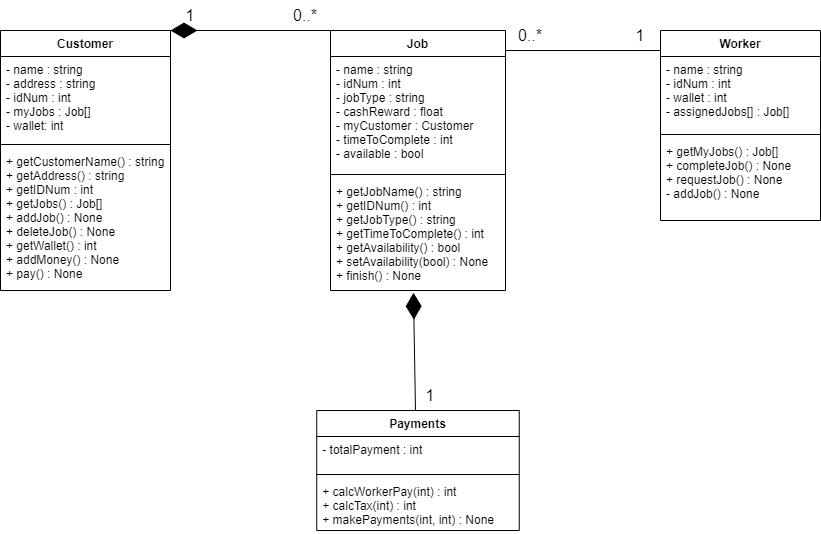

The diagram above was exported from draw.io. Its source (the exported page's mxGraphModel, read from the mxfile embedded in the PNG):
<mxGraphModel dx="1038" dy="579" grid="1" gridSize="10" guides="1" tooltips="1" connect="1" arrows="1" fold="1" page="1" pageScale="1" pageWidth="850" pageHeight="1100" math="0" shadow="0">
  <root>
    <mxCell id="0" />
    <mxCell id="1" parent="0" />
    <mxCell id="PAF2YIKiKmEz2gPix8gd-5" value="Job" style="swimlane;fontStyle=1;align=center;verticalAlign=top;childLayout=stackLayout;horizontal=1;startSize=26;horizontalStack=0;resizeParent=1;resizeParentMax=0;resizeLast=0;collapsible=1;marginBottom=0;" parent="1" vertex="1">
      <mxGeometry x="520" y="120" width="175" height="260" as="geometry" />
    </mxCell>
    <mxCell id="PAF2YIKiKmEz2gPix8gd-6" value="- name : string&#10;- idNum : int&#10;- jobType : string&#10;- cashReward : float&#10;- myCustomer : Customer&#10;- timeToComplete : int&#10;- available : bool" style="text;strokeColor=none;fillColor=none;align=left;verticalAlign=top;spacingLeft=4;spacingRight=4;overflow=hidden;rotatable=0;points=[[0,0.5],[1,0.5]];portConstraint=eastwest;" parent="PAF2YIKiKmEz2gPix8gd-5" vertex="1">
      <mxGeometry y="26" width="175" height="114" as="geometry" />
    </mxCell>
    <mxCell id="PAF2YIKiKmEz2gPix8gd-7" value="" style="line;strokeWidth=1;fillColor=none;align=left;verticalAlign=middle;spacingTop=-1;spacingLeft=3;spacingRight=3;rotatable=0;labelPosition=right;points=[];portConstraint=eastwest;" parent="PAF2YIKiKmEz2gPix8gd-5" vertex="1">
      <mxGeometry y="140" width="175" height="8" as="geometry" />
    </mxCell>
    <mxCell id="PAF2YIKiKmEz2gPix8gd-8" value="+ getJobName() : string&#10;+ getIDNum() : int&#10;+ getJobType() : string&#10;+ getTimeToComplete() : int&#10;+ getAvailability() : bool&#10;+ setAvailability(bool) : None&#10;+ finish() : None" style="text;strokeColor=none;fillColor=none;align=left;verticalAlign=top;spacingLeft=4;spacingRight=4;overflow=hidden;rotatable=0;points=[[0,0.5],[1,0.5]];portConstraint=eastwest;" parent="PAF2YIKiKmEz2gPix8gd-5" vertex="1">
      <mxGeometry y="148" width="175" height="112" as="geometry" />
    </mxCell>
    <mxCell id="PAF2YIKiKmEz2gPix8gd-9" value="Customer" style="swimlane;fontStyle=1;align=center;verticalAlign=top;childLayout=stackLayout;horizontal=1;startSize=26;horizontalStack=0;resizeParent=1;resizeParentMax=0;resizeLast=0;collapsible=1;marginBottom=0;" parent="1" vertex="1">
      <mxGeometry x="190" y="120" width="170" height="260" as="geometry" />
    </mxCell>
    <mxCell id="PAF2YIKiKmEz2gPix8gd-10" value="- name : string&#10;- address : string&#10;- idNum : int&#10;- myJobs : Job[]&#10;- wallet: int" style="text;strokeColor=none;fillColor=none;align=left;verticalAlign=top;spacingLeft=4;spacingRight=4;overflow=hidden;rotatable=0;points=[[0,0.5],[1,0.5]];portConstraint=eastwest;" parent="PAF2YIKiKmEz2gPix8gd-9" vertex="1">
      <mxGeometry y="26" width="170" height="84" as="geometry" />
    </mxCell>
    <mxCell id="PAF2YIKiKmEz2gPix8gd-11" value="" style="line;strokeWidth=1;fillColor=none;align=left;verticalAlign=middle;spacingTop=-1;spacingLeft=3;spacingRight=3;rotatable=0;labelPosition=right;points=[];portConstraint=eastwest;" parent="PAF2YIKiKmEz2gPix8gd-9" vertex="1">
      <mxGeometry y="110" width="170" height="8" as="geometry" />
    </mxCell>
    <mxCell id="PAF2YIKiKmEz2gPix8gd-12" value="+ getCustomerName() : string&#10;+ getAddress() : string&#10;+ getIDNum : int&#10;+ getJobs() : Job[]&#10;+ addJob() : None&#10;+ deleteJob() : None&#10;+ getWallet() : int&#10;+ addMoney() : None&#10;+ pay() : None" style="text;strokeColor=none;fillColor=none;align=left;verticalAlign=top;spacingLeft=4;spacingRight=4;overflow=hidden;rotatable=0;points=[[0,0.5],[1,0.5]];portConstraint=eastwest;" parent="PAF2YIKiKmEz2gPix8gd-9" vertex="1">
      <mxGeometry y="118" width="170" height="142" as="geometry" />
    </mxCell>
    <mxCell id="PAF2YIKiKmEz2gPix8gd-19" value="Payments" style="swimlane;fontStyle=1;align=center;verticalAlign=top;childLayout=stackLayout;horizontal=1;startSize=26;horizontalStack=0;resizeParent=1;resizeParentMax=0;resizeLast=0;collapsible=1;marginBottom=0;rounded=0;sketch=0;" parent="1" vertex="1">
      <mxGeometry x="506.25" y="500" width="202.5" height="120" as="geometry" />
    </mxCell>
    <mxCell id="PAF2YIKiKmEz2gPix8gd-20" value="- totalPayment : int" style="text;strokeColor=none;fillColor=none;align=left;verticalAlign=top;spacingLeft=4;spacingRight=4;overflow=hidden;rotatable=0;points=[[0,0.5],[1,0.5]];portConstraint=eastwest;rounded=0;sketch=0;" parent="PAF2YIKiKmEz2gPix8gd-19" vertex="1">
      <mxGeometry y="26" width="202.5" height="34" as="geometry" />
    </mxCell>
    <mxCell id="PAF2YIKiKmEz2gPix8gd-21" value="" style="line;strokeWidth=1;fillColor=none;align=left;verticalAlign=middle;spacingTop=-1;spacingLeft=3;spacingRight=3;rotatable=0;labelPosition=right;points=[];portConstraint=eastwest;rounded=0;sketch=0;" parent="PAF2YIKiKmEz2gPix8gd-19" vertex="1">
      <mxGeometry y="60" width="202.5" height="8" as="geometry" />
    </mxCell>
    <mxCell id="PAF2YIKiKmEz2gPix8gd-22" value="+ calcWorkerPay(int) : int&#10;+ calcTax(int) : int&#10;+ makePayments(int, int) : None" style="text;strokeColor=none;fillColor=none;align=left;verticalAlign=top;spacingLeft=4;spacingRight=4;overflow=hidden;rotatable=0;points=[[0,0.5],[1,0.5]];portConstraint=eastwest;rounded=0;sketch=0;" parent="PAF2YIKiKmEz2gPix8gd-19" vertex="1">
      <mxGeometry y="68" width="202.5" height="52" as="geometry" />
    </mxCell>
    <mxCell id="PAF2YIKiKmEz2gPix8gd-28" value="&lt;font style=&quot;font-size: 16px&quot;&gt;1&lt;/font&gt;" style="text;html=1;strokeColor=none;fillColor=none;align=center;verticalAlign=middle;whiteSpace=wrap;rounded=0;sketch=0;" parent="1" vertex="1">
      <mxGeometry x="590" y="470" width="60" height="30" as="geometry" />
    </mxCell>
    <mxCell id="PAF2YIKiKmEz2gPix8gd-29" value="" style="endArrow=diamondThin;endFill=1;endSize=24;html=1;rounded=1;sketch=0;curved=0;exitX=0;exitY=0;exitDx=0;exitDy=0;entryX=1;entryY=0;entryDx=0;entryDy=0;" parent="1" source="PAF2YIKiKmEz2gPix8gd-5" target="PAF2YIKiKmEz2gPix8gd-9" edge="1">
      <mxGeometry width="160" relative="1" as="geometry">
        <mxPoint x="340" y="410" as="sourcePoint" />
        <mxPoint x="390" y="130" as="targetPoint" />
      </mxGeometry>
    </mxCell>
    <mxCell id="PAF2YIKiKmEz2gPix8gd-30" value="" style="endArrow=diamondThin;endFill=1;endSize=24;html=1;rounded=1;sketch=0;curved=0;exitX=0.25;exitY=1;exitDx=0;exitDy=0;entryX=0.474;entryY=1.02;entryDx=0;entryDy=0;entryPerimeter=0;" parent="1" source="PAF2YIKiKmEz2gPix8gd-28" target="PAF2YIKiKmEz2gPix8gd-8" edge="1">
      <mxGeometry width="160" relative="1" as="geometry">
        <mxPoint x="340" y="410" as="sourcePoint" />
        <mxPoint x="500" y="410" as="targetPoint" />
      </mxGeometry>
    </mxCell>
    <mxCell id="PAF2YIKiKmEz2gPix8gd-31" value="Worker" style="swimlane;fontStyle=1;align=center;verticalAlign=top;childLayout=stackLayout;horizontal=1;startSize=26;horizontalStack=0;resizeParent=1;resizeParentMax=0;resizeLast=0;collapsible=1;marginBottom=0;rounded=0;sketch=0;" parent="1" vertex="1">
      <mxGeometry x="850" y="120" width="160" height="190" as="geometry" />
    </mxCell>
    <mxCell id="PAF2YIKiKmEz2gPix8gd-32" value="- name : string&#10;- idNum : int&#10;- wallet : int&#10;- assignedJobs[] : Job[]&#10;" style="text;strokeColor=none;fillColor=none;align=left;verticalAlign=top;spacingLeft=4;spacingRight=4;overflow=hidden;rotatable=0;points=[[0,0.5],[1,0.5]];portConstraint=eastwest;rounded=0;sketch=0;" parent="PAF2YIKiKmEz2gPix8gd-31" vertex="1">
      <mxGeometry y="26" width="160" height="74" as="geometry" />
    </mxCell>
    <mxCell id="PAF2YIKiKmEz2gPix8gd-33" value="" style="line;strokeWidth=1;fillColor=none;align=left;verticalAlign=middle;spacingTop=-1;spacingLeft=3;spacingRight=3;rotatable=0;labelPosition=right;points=[];portConstraint=eastwest;rounded=0;sketch=0;" parent="PAF2YIKiKmEz2gPix8gd-31" vertex="1">
      <mxGeometry y="100" width="160" height="8" as="geometry" />
    </mxCell>
    <mxCell id="PAF2YIKiKmEz2gPix8gd-34" value="+ getMyJobs() : Job[]&#10;+ completeJob() : None&#10;+ requestJob() : None&#10;- addJob() : None" style="text;strokeColor=none;fillColor=none;align=left;verticalAlign=top;spacingLeft=4;spacingRight=4;overflow=hidden;rotatable=0;points=[[0,0.5],[1,0.5]];portConstraint=eastwest;rounded=0;sketch=0;" parent="PAF2YIKiKmEz2gPix8gd-31" vertex="1">
      <mxGeometry y="108" width="160" height="82" as="geometry" />
    </mxCell>
    <mxCell id="PAF2YIKiKmEz2gPix8gd-38" value="" style="endArrow=none;html=1;edgeStyle=orthogonalEdgeStyle;rounded=1;sketch=0;curved=0;" parent="1" edge="1">
      <mxGeometry relative="1" as="geometry">
        <mxPoint x="695" y="140" as="sourcePoint" />
        <mxPoint x="850" y="140" as="targetPoint" />
      </mxGeometry>
    </mxCell>
    <mxCell id="PAF2YIKiKmEz2gPix8gd-41" value="&lt;font style=&quot;font-size: 16px&quot;&gt;0..*&lt;/font&gt;" style="text;html=1;strokeColor=none;fillColor=none;align=center;verticalAlign=middle;whiteSpace=wrap;rounded=0;sketch=0;" parent="1" vertex="1">
      <mxGeometry x="470" y="95" width="50" height="20" as="geometry" />
    </mxCell>
    <mxCell id="PAF2YIKiKmEz2gPix8gd-43" value="0..*" style="text;html=1;strokeColor=none;fillColor=none;align=center;verticalAlign=middle;whiteSpace=wrap;rounded=0;sketch=0;fontSize=16;" parent="1" vertex="1">
      <mxGeometry x="690" y="110" width="60" height="30" as="geometry" />
    </mxCell>
    <mxCell id="PAF2YIKiKmEz2gPix8gd-44" value="1" style="text;html=1;strokeColor=none;fillColor=none;align=center;verticalAlign=middle;whiteSpace=wrap;rounded=0;sketch=0;fontSize=16;" parent="1" vertex="1">
      <mxGeometry x="800" y="110" width="60" height="30" as="geometry" />
    </mxCell>
    <mxCell id="PAF2YIKiKmEz2gPix8gd-45" value="1" style="text;html=1;strokeColor=none;fillColor=none;align=center;verticalAlign=middle;whiteSpace=wrap;rounded=0;sketch=0;fontSize=16;" parent="1" vertex="1">
      <mxGeometry x="350" y="90" width="60" height="30" as="geometry" />
    </mxCell>
  </root>
</mxGraphModel>